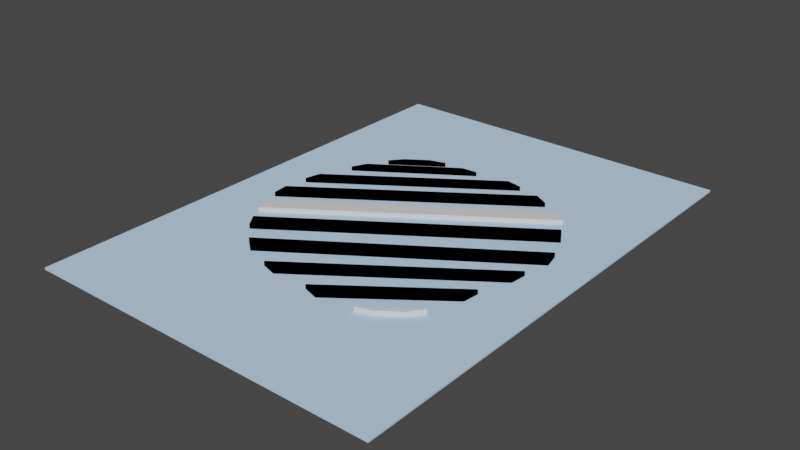 # Source: untitled.blend  (saved by Blender 2.93.21; exported with 4.5.12 LTS)
import bpy
from mathutils import Matrix  # noqa: F401  (used for matrix-valued properties, if any)

bpy.ops.wm.read_factory_settings(use_empty=True)
scene = bpy.context.scene
scene.name = 'Scene'

# ---- collections
col_collection = bpy.data.collections.new('Collection'); scene.collection.children.link(col_collection)
col_collection_2 = bpy.data.collections.new('Collection 2'); scene.collection.children.link(col_collection_2)

# ---- materials (node trees are filled in below, after node groups)
mat_material_001 = bpy.data.materials.new('Material.001')
mat_material_001.use_transparent_shadow = False
mat_material = bpy.data.materials.new('Material')
mat_material.alpha_threshold = 0.0
mat_material.use_transparent_shadow = False
mat_material.line_color = (0.0, 0.0, 0.0, 1.0)
mat_material_002 = bpy.data.materials.new('Material.002')
mat_material_002.use_transparent_shadow = False

# ---- material node trees
mat_material_001.use_nodes = True; mat_material_001.node_tree.nodes.clear()
_N = mat_material_001.node_tree.nodes; _L = mat_material_001.node_tree.links
n0 = _N.new('ShaderNodeOutputMaterial'); n0.name = 'Material Output'; n0.location = (300, 300)
n1 = _N.new('ShaderNodeBsdfDiffuse'); n1.name = 'Diffuse BSDF'; n1.location = (10, 300)
n1.inputs[0].default_value = (0.5399, 0.7483, 1.0, 1.0)
_L.new(n1.outputs[0], n0.inputs[0])
n0.is_active_output = True
mat_material.use_nodes = True; mat_material.node_tree.nodes.clear()
_N = mat_material.node_tree.nodes; _L = mat_material.node_tree.links
n0 = _N.new('ShaderNodeOutputMaterial'); n0.name = 'Material Output'; n0.location = (300, 300)
n1 = _N.new('ShaderNodeBsdfPrincipled'); n1.name = 'Principled BSDF'; n1.location = (10, 300)
n1.distribution = 'GGX'
n1.subsurface_method = 'BURLEY'
n1.inputs[2].default_value = 0.4
n1.inputs[3].default_value = 1.45
n1.inputs[27].default_value = (0.0, 0.0, 0.0, 1.0)
n1.inputs[28].default_value = 1.0
_L.new(n1.outputs[0], n0.inputs[0])
n0.is_active_output = True
mat_material_002.use_nodes = True; mat_material_002.node_tree.nodes.clear()
_N = mat_material_002.node_tree.nodes; _L = mat_material_002.node_tree.links
n0 = _N.new('ShaderNodeOutputMaterial'); n0.name = 'Material Output'; n0.location = (300, 300)
n1 = _N.new('ShaderNodeBsdfDiffuse'); n1.name = 'Diffuse BSDF'; n1.location = (10, 300)
n1.inputs[0].default_value = (0.0, 0.0, 0.0, 1.0)
n1.inputs[1].default_value = 0.5
_L.new(n1.outputs[0], n0.inputs[0])
n0.is_active_output = True

# ---- world
world_world = bpy.data.worlds.new('World'); scene.world = world_world
world_world.use_nodes = True; world_world.node_tree.nodes.clear()
_N = world_world.node_tree.nodes; _L = world_world.node_tree.links
n0 = _N.new('ShaderNodeOutputWorld'); n0.name = 'World Output'; n0.location = (300, 300)
n1 = _N.new('ShaderNodeBackground'); n1.name = 'Background'; n1.location = (10, 300)
n1.inputs[0].default_value = (0.05088, 0.05088, 0.05088, 1.0)
_L.new(n1.outputs[0], n0.inputs[0])
n0.is_active_output = True
world_world.color = (0.05088, 0.05088, 0.05088)
world_world.use_sun_shadow = False
world_world.sun_shadow_jitter_overblur = 0.0

# ---- meshes
me_cube_001 = bpy.data.meshes.new('Cube.001')
me_cube_001.from_pydata([(-0.9064, -1.251, 0.02573), (-0.9064, -1.251, 0.03494), (-0.9064, 1.251, 0.02573), (-0.9064, 1.251, 0.03494), (0.9064, -1.251, 0.02573), (0.9064, -1.251, 0.03494), (0.9064, 1.251, 0.02573), (0.9064, 1.251, 0.03494)], [], [(0, 1, 3, 2), (2, 3, 7, 6), (6, 7, 5, 4), (4, 5, 1, 0), (2, 6, 4, 0), (7, 3, 1, 5)])
_uv = me_cube_001.uv_layers.new(name='UVMap')
_uv.uv.foreach_set('vector', [0.375, 0.0, 0.625, 0.0, 0.625, 0.25, 0.375, 0.25, 0.375, 0.25, 0.625, 0.25, 0.625, 0.5, 0.375, 0.5, 0.375, 0.5, 0.625, 0.5, 0.625, 0.75, 0.375, 0.75, 0.375, 0.75, 0.625, 0.75, 0.625, 1.0, 0.375, 1.0, 0.125, 0.5, 0.375, 0.5, 0.375, 0.75, 0.125, 0.75, 0.625, 0.5, 0.875, 0.5, 0.875, 0.75, 0.625, 0.75])
me_cube_001.materials.append(mat_material_001)
me_cube_001.use_remesh_fix_poles = True
me_cube_001.use_remesh_preserve_attributes = False
me_cube_001.update()
me_cube_002 = bpy.data.meshes.new('Cube.002')
me_cube_002.from_pydata([(-0.6216, -0.4859, -0.01149), (-0.6216, -0.4859, 0.01149), (-0.6554, -0.4104, -0.01149), (-0.6554, -0.4104, 0.01149), (0.5347, 0.3021, -0.01149), (0.5347, 0.3021, 0.01149), (0.473, 0.3572, -0.01149), (0.473, 0.3572, 0.01149)], [], [(0, 1, 3, 2), (2, 3, 7, 6), (6, 7, 5, 4), (4, 5, 1, 0), (2, 6, 4, 0), (7, 3, 1, 5)])
_uv = me_cube_002.uv_layers.new(name='UVMap')
_uv.uv.foreach_set('vector', [0.375, 0.0, 0.625, 0.0, 0.625, 0.25, 0.375, 0.25, 0.375, 0.25, 0.625, 0.25, 0.625, 0.5, 0.375, 0.5, 0.375, 0.5, 0.625, 0.5, 0.625, 0.75, 0.375, 0.75, 0.375, 0.75, 0.625, 0.75, 0.625, 1.0, 0.375, 1.0, 0.125, 0.5, 0.375, 0.5, 0.375, 0.75, 0.125, 0.75, 0.625, 0.5, 0.875, 0.5, 0.875, 0.75, 0.625, 0.75])
me_cube_002.materials.append(mat_material)
me_cube_002.use_remesh_fix_poles = True
me_cube_002.use_remesh_preserve_attributes = False
me_cube_002.update()
me_cube_003 = bpy.data.meshes.new('Cube.003')
me_cube_003.from_pydata([(-0.6244, -0.487, -0.01149), (-0.6244, -0.487, 0.01149), (-0.6705, -0.4183, -0.01149), (-0.6705, -0.4183, 0.01149), (0.5253, 0.2942, -0.01149), (0.5253, 0.2942, 0.01149), (0.4824, 0.365, -0.01149), (0.4824, 0.365, 0.01149)], [], [(0, 1, 3, 2), (2, 3, 7, 6), (6, 7, 5, 4), (4, 5, 1, 0), (2, 6, 4, 0), (7, 3, 1, 5)])
_uv = me_cube_003.uv_layers.new(name='UVMap')
_uv.uv.foreach_set('vector', [0.375, 0.0, 0.625, 0.0, 0.625, 0.25, 0.375, 0.25, 0.375, 0.25, 0.625, 0.25, 0.625, 0.5, 0.375, 0.5, 0.375, 0.5, 0.625, 0.5, 0.625, 0.75, 0.375, 0.75, 0.375, 0.75, 0.625, 0.75, 0.625, 1.0, 0.375, 1.0, 0.125, 0.5, 0.375, 0.5, 0.375, 0.75, 0.125, 0.75, 0.625, 0.5, 0.875, 0.5, 0.875, 0.75, 0.625, 0.75])
me_cube_003.materials.append(mat_material_002)
me_cube_003.use_remesh_fix_poles = True
me_cube_003.use_remesh_preserve_attributes = False
me_cube_003.update()
me_cube_004 = bpy.data.meshes.new('Cube.004')
me_cube_004.from_pydata([(-0.6031, -0.4729, -0.01149), (-0.6031, -0.4729, 0.01149), (-0.6671, -0.4205, -0.01149), (-0.6671, -0.4205, 0.01149), (0.4617, 0.2411, -0.01149), (0.4617, 0.2411, 0.01149), (0.443, 0.3217, -0.01149), (0.443, 0.3217, 0.01149)], [], [(0, 1, 3, 2), (2, 3, 7, 6), (6, 7, 5, 4), (4, 5, 1, 0), (2, 6, 4, 0), (7, 3, 1, 5)])
_uv = me_cube_004.uv_layers.new(name='UVMap')
_uv.uv.foreach_set('vector', [0.375, 0.0, 0.625, 0.0, 0.625, 0.25, 0.375, 0.25, 0.375, 0.25, 0.625, 0.25, 0.625, 0.5, 0.375, 0.5, 0.375, 0.5, 0.625, 0.5, 0.625, 0.75, 0.375, 0.75, 0.375, 0.75, 0.625, 0.75, 0.625, 1.0, 0.375, 1.0, 0.125, 0.5, 0.375, 0.5, 0.375, 0.75, 0.125, 0.75, 0.625, 0.5, 0.875, 0.5, 0.875, 0.75, 0.625, 0.75])
me_cube_004.materials.append(mat_material_002)
me_cube_004.use_remesh_fix_poles = True
me_cube_004.use_remesh_preserve_attributes = False
me_cube_004.update()
me_cube_005 = bpy.data.meshes.new('Cube.005')
me_cube_005.from_pydata([(-0.468, -0.383, -0.01149), (-0.468, -0.383, 0.01149), (-0.5471, -0.3587, -0.01149), (-0.5471, -0.3587, 0.01149), (0.3413, 0.1909, -0.01149), (0.3413, 0.1909, 0.01149), (0.3494, 0.2732, -0.01149), (0.3494, 0.2732, 0.01149)], [], [(0, 1, 3, 2), (2, 3, 7, 6), (6, 7, 5, 4), (4, 5, 1, 0), (2, 6, 4, 0), (7, 3, 1, 5)])
_uv = me_cube_005.uv_layers.new(name='UVMap')
_uv.uv.foreach_set('vector', [0.375, 0.0, 0.625, 0.0, 0.625, 0.25, 0.375, 0.25, 0.375, 0.25, 0.625, 0.25, 0.625, 0.5, 0.375, 0.5, 0.375, 0.5, 0.625, 0.5, 0.625, 0.75, 0.375, 0.75, 0.375, 0.75, 0.625, 0.75, 0.625, 1.0, 0.375, 1.0, 0.125, 0.5, 0.375, 0.5, 0.375, 0.75, 0.125, 0.75, 0.625, 0.5, 0.875, 0.5, 0.875, 0.75, 0.625, 0.75])
me_cube_005.materials.append(mat_material_002)
me_cube_005.use_remesh_fix_poles = True
me_cube_005.use_remesh_preserve_attributes = False
me_cube_005.update()
me_cube_006 = bpy.data.meshes.new('Cube.006')
me_cube_006.from_pydata([(-0.3053, -0.2653, -0.01149), (-0.3053, -0.2653, 0.01149), (-0.3844, -0.241, -0.01149), (-0.3844, -0.241, 0.01149), (0.1722, 0.09189, -0.01149), (0.1722, 0.09189, 0.01149), (0.1803, 0.1742, -0.01149), (0.1803, 0.1742, 0.01149)], [], [(0, 1, 3, 2), (2, 3, 7, 6), (6, 7, 5, 4), (4, 5, 1, 0), (2, 6, 4, 0), (7, 3, 1, 5)])
_uv = me_cube_006.uv_layers.new(name='UVMap')
_uv.uv.foreach_set('vector', [0.375, 0.0, 0.625, 0.0, 0.625, 0.25, 0.375, 0.25, 0.375, 0.25, 0.625, 0.25, 0.625, 0.5, 0.375, 0.5, 0.375, 0.5, 0.625, 0.5, 0.625, 0.75, 0.375, 0.75, 0.375, 0.75, 0.625, 0.75, 0.625, 1.0, 0.375, 1.0, 0.125, 0.5, 0.375, 0.5, 0.375, 0.75, 0.125, 0.75, 0.625, 0.5, 0.875, 0.5, 0.875, 0.75, 0.625, 0.75])
me_cube_006.materials.append(mat_material_002)
me_cube_006.use_remesh_fix_poles = True
me_cube_006.use_remesh_preserve_attributes = False
me_cube_006.update()
me_cube_007 = bpy.data.meshes.new('Cube.007')
me_cube_007.from_pydata([(-0.574, -0.4346, -0.01149), (-0.574, -0.4346, 0.01149), (-0.5823, -0.3523, -0.01149), (-0.5823, -0.3523, 0.01149), (0.4799, 0.2908, -0.01149), (0.4799, 0.2908, 0.01149), (0.4081, 0.332, -0.01149), (0.4081, 0.332, 0.01149)], [], [(0, 1, 3, 2), (2, 3, 7, 6), (6, 7, 5, 4), (4, 5, 1, 0), (2, 6, 4, 0), (7, 3, 1, 5)])
_uv = me_cube_007.uv_layers.new(name='UVMap')
_uv.uv.foreach_set('vector', [0.375, 0.0, 0.625, 0.0, 0.625, 0.25, 0.375, 0.25, 0.375, 0.25, 0.625, 0.25, 0.625, 0.5, 0.375, 0.5, 0.375, 0.5, 0.625, 0.5, 0.625, 0.75, 0.375, 0.75, 0.375, 0.75, 0.625, 0.75, 0.625, 1.0, 0.375, 1.0, 0.125, 0.5, 0.375, 0.5, 0.375, 0.75, 0.125, 0.75, 0.625, 0.5, 0.875, 0.5, 0.875, 0.75, 0.625, 0.75])
me_cube_007.materials.append(mat_material_002)
me_cube_007.use_remesh_fix_poles = True
me_cube_007.use_remesh_preserve_attributes = False
me_cube_007.update()
me_cube_008 = bpy.data.meshes.new('Cube.008')
me_cube_008.from_pydata([(-0.4665, -0.356, -0.01149), (-0.4665, -0.356, 0.01149), (-0.4485, -0.2752, -0.01149), (-0.4485, -0.2752, 0.01149), (0.3958, 0.233, -0.01149), (0.3958, 0.233, 0.01149), (0.3146, 0.2491, -0.01149), (0.3146, 0.2491, 0.01149)], [], [(0, 1, 3, 2), (2, 3, 7, 6), (6, 7, 5, 4), (4, 5, 1, 0), (2, 6, 4, 0), (7, 3, 1, 5)])
_uv = me_cube_008.uv_layers.new(name='UVMap')
_uv.uv.foreach_set('vector', [0.375, 0.0, 0.625, 0.0, 0.625, 0.25, 0.375, 0.25, 0.375, 0.25, 0.625, 0.25, 0.625, 0.5, 0.375, 0.5, 0.375, 0.5, 0.625, 0.5, 0.625, 0.75, 0.375, 0.75, 0.375, 0.75, 0.625, 0.75, 0.625, 1.0, 0.375, 1.0, 0.125, 0.5, 0.375, 0.5, 0.375, 0.75, 0.125, 0.75, 0.625, 0.5, 0.875, 0.5, 0.875, 0.75, 0.625, 0.75])
me_cube_008.materials.append(mat_material_002)
me_cube_008.use_remesh_fix_poles = True
me_cube_008.use_remesh_preserve_attributes = False
me_cube_008.update()
me_cube_009 = bpy.data.meshes.new('Cube.009')
me_cube_009.from_pydata([(-0.1065, -0.1104, -0.01149), (-0.1065, -0.1104, 0.01149), (-0.0701, -0.0361, -0.01149), (-0.0701, -0.0361, 0.01149), (0.4135, 0.2337, -0.01149), (0.4135, 0.2337, 0.01149), (0.3309, 0.2285, -0.01149), (0.3309, 0.2285, 0.01149)], [], [(0, 1, 3, 2), (2, 3, 7, 6), (6, 7, 5, 4), (4, 5, 1, 0), (2, 6, 4, 0), (7, 3, 1, 5)])
_uv = me_cube_009.uv_layers.new(name='UVMap')
_uv.uv.foreach_set('vector', [0.375, 0.0, 0.625, 0.0, 0.625, 0.25, 0.375, 0.25, 0.375, 0.25, 0.625, 0.25, 0.625, 0.5, 0.375, 0.5, 0.375, 0.5, 0.625, 0.5, 0.625, 0.75, 0.375, 0.75, 0.375, 0.75, 0.625, 0.75, 0.625, 1.0, 0.375, 1.0, 0.125, 0.5, 0.375, 0.5, 0.375, 0.75, 0.125, 0.75, 0.625, 0.5, 0.875, 0.5, 0.875, 0.75, 0.625, 0.75])
me_cube_009.materials.append(mat_material_002)
me_cube_009.use_remesh_fix_poles = True
me_cube_009.use_remesh_preserve_attributes = False
me_cube_009.update()
me_cube_010 = bpy.data.meshes.new('Cube.010')
me_cube_010.from_pydata([(-0.1145, -0.1053, -0.01149), (-0.1145, -0.1053, 0.01149), (-0.06211, -0.04122, -0.01149), (-0.06211, -0.04122, 0.01149), (0.1276, 0.05417, -0.01149), (0.1276, 0.05417, 0.01149), (0.04775, 0.0324, -0.01149), (0.04775, 0.0324, 0.01149)], [], [(0, 1, 3, 2), (2, 3, 7, 6), (6, 7, 5, 4), (4, 5, 1, 0), (2, 6, 4, 0), (7, 3, 1, 5)])
_uv = me_cube_010.uv_layers.new(name='UVMap')
_uv.uv.foreach_set('vector', [0.375, 0.0, 0.625, 0.0, 0.625, 0.25, 0.375, 0.25, 0.375, 0.25, 0.625, 0.25, 0.625, 0.5, 0.375, 0.5, 0.375, 0.5, 0.625, 0.5, 0.625, 0.75, 0.375, 0.75, 0.375, 0.75, 0.625, 0.75, 0.625, 1.0, 0.375, 1.0, 0.125, 0.5, 0.375, 0.5, 0.375, 0.75, 0.125, 0.75, 0.625, 0.5, 0.875, 0.5, 0.875, 0.75, 0.625, 0.75])
me_cube_010.materials.append(mat_material_002)
me_cube_010.use_remesh_fix_poles = True
me_cube_010.use_remesh_preserve_attributes = False
me_cube_010.update()
me_cube_011 = bpy.data.meshes.new('Cube.011')
me_cube_011.from_pydata([(-0.1145, -0.1053, -0.01149), (-0.1145, -0.1053, 0.01149), (-0.06211, -0.04122, -0.01149), (-0.06211, -0.04122, 0.01149), (0.1276, 0.05417, -0.01149), (0.1276, 0.05417, 0.01149), (0.04775, 0.0324, -0.01149), (0.04775, 0.0324, 0.01149)], [], [(0, 1, 3, 2), (2, 3, 7, 6), (6, 7, 5, 4), (4, 5, 1, 0), (2, 6, 4, 0), (7, 3, 1, 5)])
_uv = me_cube_011.uv_layers.new(name='UVMap')
_uv.uv.foreach_set('vector', [0.375, 0.0, 0.625, 0.0, 0.625, 0.25, 0.375, 0.25, 0.375, 0.25, 0.625, 0.25, 0.625, 0.5, 0.375, 0.5, 0.375, 0.5, 0.625, 0.5, 0.625, 0.75, 0.375, 0.75, 0.375, 0.75, 0.625, 0.75, 0.625, 1.0, 0.375, 1.0, 0.125, 0.5, 0.375, 0.5, 0.375, 0.75, 0.125, 0.75, 0.625, 0.5, 0.875, 0.5, 0.875, 0.75, 0.625, 0.75])
me_cube_011.materials.append(mat_material)
me_cube_011.use_remesh_fix_poles = True
me_cube_011.use_remesh_preserve_attributes = False
me_cube_011.update()

# ---- objects
ob_cube = bpy.data.objects.new('Cube', me_cube_001)
ob_cube_001 = bpy.data.objects.new('Cube.001', me_cube_002)
ob_cube_002 = bpy.data.objects.new('Cube.002', me_cube_003)
ob_cube_003 = bpy.data.objects.new('Cube.003', me_cube_004)
ob_cube_004 = bpy.data.objects.new('Cube.004', me_cube_005)
ob_cube_005 = bpy.data.objects.new('Cube.005', me_cube_006)
ob_cube_006 = bpy.data.objects.new('Cube.006', me_cube_007)
ob_cube_007 = bpy.data.objects.new('Cube.007', me_cube_008)
ob_cube_008 = bpy.data.objects.new('Cube.008', me_cube_009)
ob_cube_009 = bpy.data.objects.new('Cube.009', me_cube_010)
ob_cube_010 = bpy.data.objects.new('Cube.010', me_cube_011)

# ---- transforms, parenting, visibility, modifiers, constraints
ob_cube.location = (-0.03465, 0.147, 0.0184)
ob_cube_001.location = (-0.01244, 0.329, 0.06483)
ob_cube_002.location = (0.08393, 0.1833, 0.06483)
ob_cube_003.location = (0.2178, 0.02792, 0.06483)
ob_cube_004.location = (0.3031, -0.1401, 0.06483)
ob_cube_005.location = (0.4109, -0.2864, 0.06483)
ob_cube_006.location = (-0.1193, 0.4405, 0.06483)
ob_cube_007.location = (-0.2252, 0.5705, 0.06483)
ob_cube_008.location = (-0.5049, 0.572, 0.06483)
ob_cube_009.location = (-0.4054, 0.7423, 0.06483)
ob_cube_010.location = (0.4193, -0.4735, 0.06483)
ob_cube_010.rotation_euler = (0.0, -0.0, 3.18)

# ---- collection membership
col_collection.objects.link(ob_cube)
col_collection.objects.link(ob_cube_001)
col_collection.objects.link(ob_cube_002)
col_collection.objects.link(ob_cube_003)
col_collection.objects.link(ob_cube_004)
col_collection.objects.link(ob_cube_005)
col_collection.objects.link(ob_cube_006)
col_collection.objects.link(ob_cube_007)
col_collection.objects.link(ob_cube_008)
col_collection.objects.link(ob_cube_009)
col_collection.objects.link(ob_cube_010)

# ---- scene / render settings (as saved in the file)
scene.frame_start = 1; scene.frame_end = 250; scene.frame_set(1)
scene.render.engine = 'BLENDER_EEVEE_NEXT'
scene.cycles.use_denoising = False
scene.cycles.samples = 128
scene.cycles.sampling_pattern = 'TABULATED_SOBOL'
scene.cycles.use_adaptive_sampling = False
scene.cycles.use_light_tree = False
scene.view_settings.view_transform = 'Filmic'
bpy.context.view_layer.update()

# ---- added for rendering (the .blend has no active camera and no usable light): camera, sun
cam_auto = bpy.data.cameras.new('AutoCamera')
cam_auto.lens = 50.0
cam_auto.sensor_width = 36.0
cam_auto.clip_end = 1000.0
ob_auto_camera = bpy.data.objects.new('AutoCamera', cam_auto)
scene.collection.objects.link(ob_auto_camera)
ob_auto_camera.location = (2.82443, -3.28391, 2.34749)
ob_auto_camera.rotation_euler = (1.09748, -7.21219e-08, 0.694738)
scene.camera = ob_auto_camera
light_auto_sun = bpy.data.lights.new('AutoSun', 'SUN')
light_auto_sun.energy = 3.0
light_auto_sun.angle = 0.0523599
ob_auto_sun = bpy.data.objects.new('AutoSun', light_auto_sun)
scene.collection.objects.link(ob_auto_sun)
ob_auto_sun.rotation_euler = (0.872665, 0.174533, 0.523599)
bpy.context.view_layer.update()
